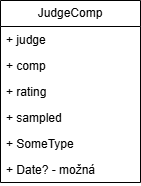

The diagram above was exported from draw.io. Its source (the exported page's mxGraphModel, read from the mxfile embedded in the PNG):
<mxGraphModel dx="941" dy="653" grid="1" gridSize="10" guides="1" tooltips="1" connect="1" arrows="1" fold="1" page="1" pageScale="1" pageWidth="850" pageHeight="1100" math="0" shadow="0">
  <root>
    <mxCell id="0" />
    <mxCell id="1" parent="0" />
    <mxCell id="HD3-gr2CGAyR-Sd_0M3L-3" value="JudgeComp" style="swimlane;fontStyle=0;childLayout=stackLayout;horizontal=1;startSize=26;fillColor=none;horizontalStack=0;resizeParent=1;resizeParentMax=0;resizeLast=0;collapsible=1;marginBottom=0;whiteSpace=wrap;html=1;" parent="1" vertex="1">
      <mxGeometry x="40" y="40" width="140" height="182" as="geometry">
        <mxRectangle x="340" y="30" width="100" height="30" as="alternateBounds" />
      </mxGeometry>
    </mxCell>
    <mxCell id="HD3-gr2CGAyR-Sd_0M3L-5" value="+ judge" style="text;strokeColor=none;fillColor=none;align=left;verticalAlign=top;spacingLeft=4;spacingRight=4;overflow=hidden;rotatable=0;points=[[0,0.5],[1,0.5]];portConstraint=eastwest;whiteSpace=wrap;html=1;" parent="HD3-gr2CGAyR-Sd_0M3L-3" vertex="1">
      <mxGeometry y="26" width="140" height="26" as="geometry" />
    </mxCell>
    <mxCell id="HD3-gr2CGAyR-Sd_0M3L-6" value="+ comp" style="text;strokeColor=none;fillColor=none;align=left;verticalAlign=top;spacingLeft=4;spacingRight=4;overflow=hidden;rotatable=0;points=[[0,0.5],[1,0.5]];portConstraint=eastwest;whiteSpace=wrap;html=1;" parent="HD3-gr2CGAyR-Sd_0M3L-3" vertex="1">
      <mxGeometry y="52" width="140" height="26" as="geometry" />
    </mxCell>
    <mxCell id="HD3-gr2CGAyR-Sd_0M3L-8" value="+ rating" style="text;strokeColor=none;fillColor=none;align=left;verticalAlign=top;spacingLeft=4;spacingRight=4;overflow=hidden;rotatable=0;points=[[0,0.5],[1,0.5]];portConstraint=eastwest;whiteSpace=wrap;html=1;" parent="HD3-gr2CGAyR-Sd_0M3L-3" vertex="1">
      <mxGeometry y="78" width="140" height="26" as="geometry" />
    </mxCell>
    <mxCell id="bQNRWy4JNW_5BV1ad0ma-1" value="+ sampled" style="text;strokeColor=none;fillColor=none;align=left;verticalAlign=top;spacingLeft=4;spacingRight=4;overflow=hidden;rotatable=0;points=[[0,0.5],[1,0.5]];portConstraint=eastwest;whiteSpace=wrap;html=1;" parent="HD3-gr2CGAyR-Sd_0M3L-3" vertex="1">
      <mxGeometry y="104" width="140" height="26" as="geometry" />
    </mxCell>
    <mxCell id="rTVH1CtJ_tJhcnQ1fXUV-1" value="+ SomeType" style="text;strokeColor=none;fillColor=none;align=left;verticalAlign=top;spacingLeft=4;spacingRight=4;overflow=hidden;rotatable=0;points=[[0,0.5],[1,0.5]];portConstraint=eastwest;whiteSpace=wrap;html=1;" parent="HD3-gr2CGAyR-Sd_0M3L-3" vertex="1">
      <mxGeometry y="130" width="140" height="26" as="geometry" />
    </mxCell>
    <mxCell id="rTVH1CtJ_tJhcnQ1fXUV-2" value="+ Date? - možná" style="text;strokeColor=none;fillColor=none;align=left;verticalAlign=top;spacingLeft=4;spacingRight=4;overflow=hidden;rotatable=0;points=[[0,0.5],[1,0.5]];portConstraint=eastwest;whiteSpace=wrap;html=1;" parent="HD3-gr2CGAyR-Sd_0M3L-3" vertex="1">
      <mxGeometry y="156" width="140" height="26" as="geometry" />
    </mxCell>
  </root>
</mxGraphModel>